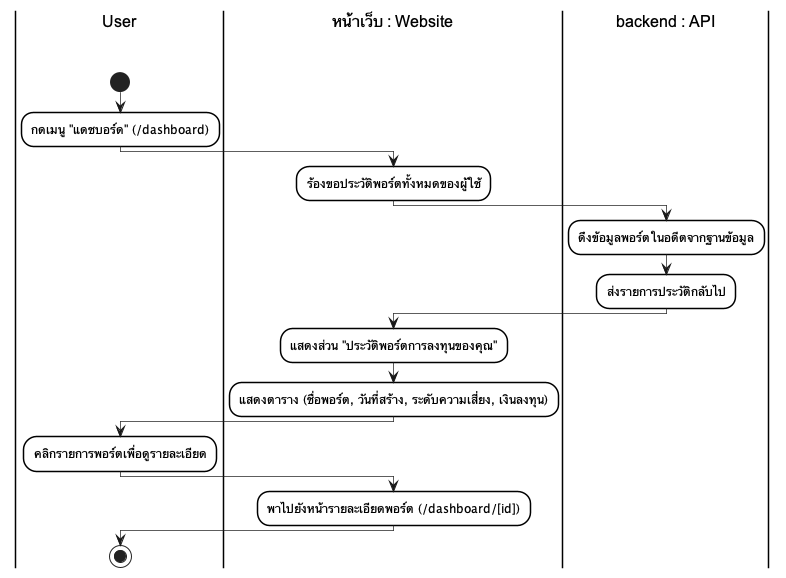

The diagram above was rendered by PlantUML. Its source (embedded in the PNG):
@startuml
skinparam monochrome true
skinparam shadowing false
skinparam backgroundcolor white
skinparam ranksep 50

skinparam SwimlaneBorderColor black
skinparam SwimlaneBorderThickness 1.5
skinparam SwimlaneBackgroundColor white
skinparam SwimlaneTitleBackgroundColor white
skinparam SwimlaneTitleFontColor black
skinparam SwimlaneTitleFontSize 16
skinparam SwimlaneTitleFontName Arial

skinparam ActivityBackgroundColor white
skinparam ActivityBorderColor black
skinparam ActivityBorderThickness 1.5
skinparam ArrowThickness 0.7

|User\n\n|
start
:กดเมนู "แดชบอร์ด" (/dashboard);
|หน้าเว็บ : Website\n\n|
:ร้องขอประวัติพอร์ตทั้งหมดของผู้ใช้;
|backend : API\n\n|
:ดึงข้อมูลพอร์ตในอดีตจากฐานข้อมูล;
:ส่งรายการประวัติกลับไป;
|หน้าเว็บ : Website\n\n|
:แสดงส่วน "ประวัติพอร์ตการลงทุนของคุณ";
:แสดงตาราง (ชื่อพอร์ต, วันที่สร้าง, ระดับความเสี่ยง, เงินลงทุน);
|User\n\n|
:คลิกรายการพอร์ตเพื่อดูรายละเอียด;
|หน้าเว็บ : Website\n\n|
:พาไปยังหน้ารายละเอียดพอร์ต (/dashboard/[id]);
|User\n\n|
stop
@enduml